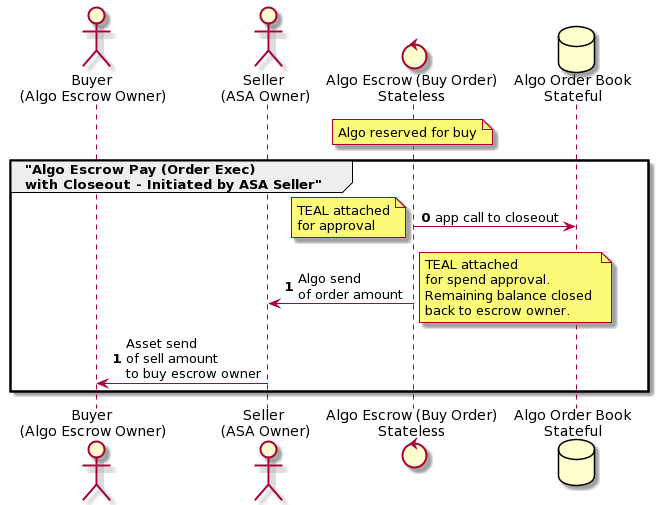

The diagram above was rendered by PlantUML. Its source (embedded in the PNG):
@startuml
actor "Buyer \n(Algo Escrow Owner)" as Buyer
actor "Seller \n(ASA Owner)" as Seller
control "Algo Escrow (Buy Order)\nStateless" as AlgoEscrow
database "Algo Order Book\nStateful" as AlgoOB
note over AlgoEscrow: Algo reserved for buy

group "Algo Escrow Pay (Order Exec)\nwith Closeout - Initiated by ASA Seller"
autonumber 0
AlgoEscrow -> AlgoOB: app call to closeout
note left: TEAL attached\nfor approval
AlgoEscrow -> Seller: Algo send\nof order amount
autonumber 1
note right: TEAL attached\nfor spend approval.\nRemaining balance closed \nback to escrow owner.
Seller -> Buyer: Asset send\nof sell amount\nto buy escrow owner
end
@enduml